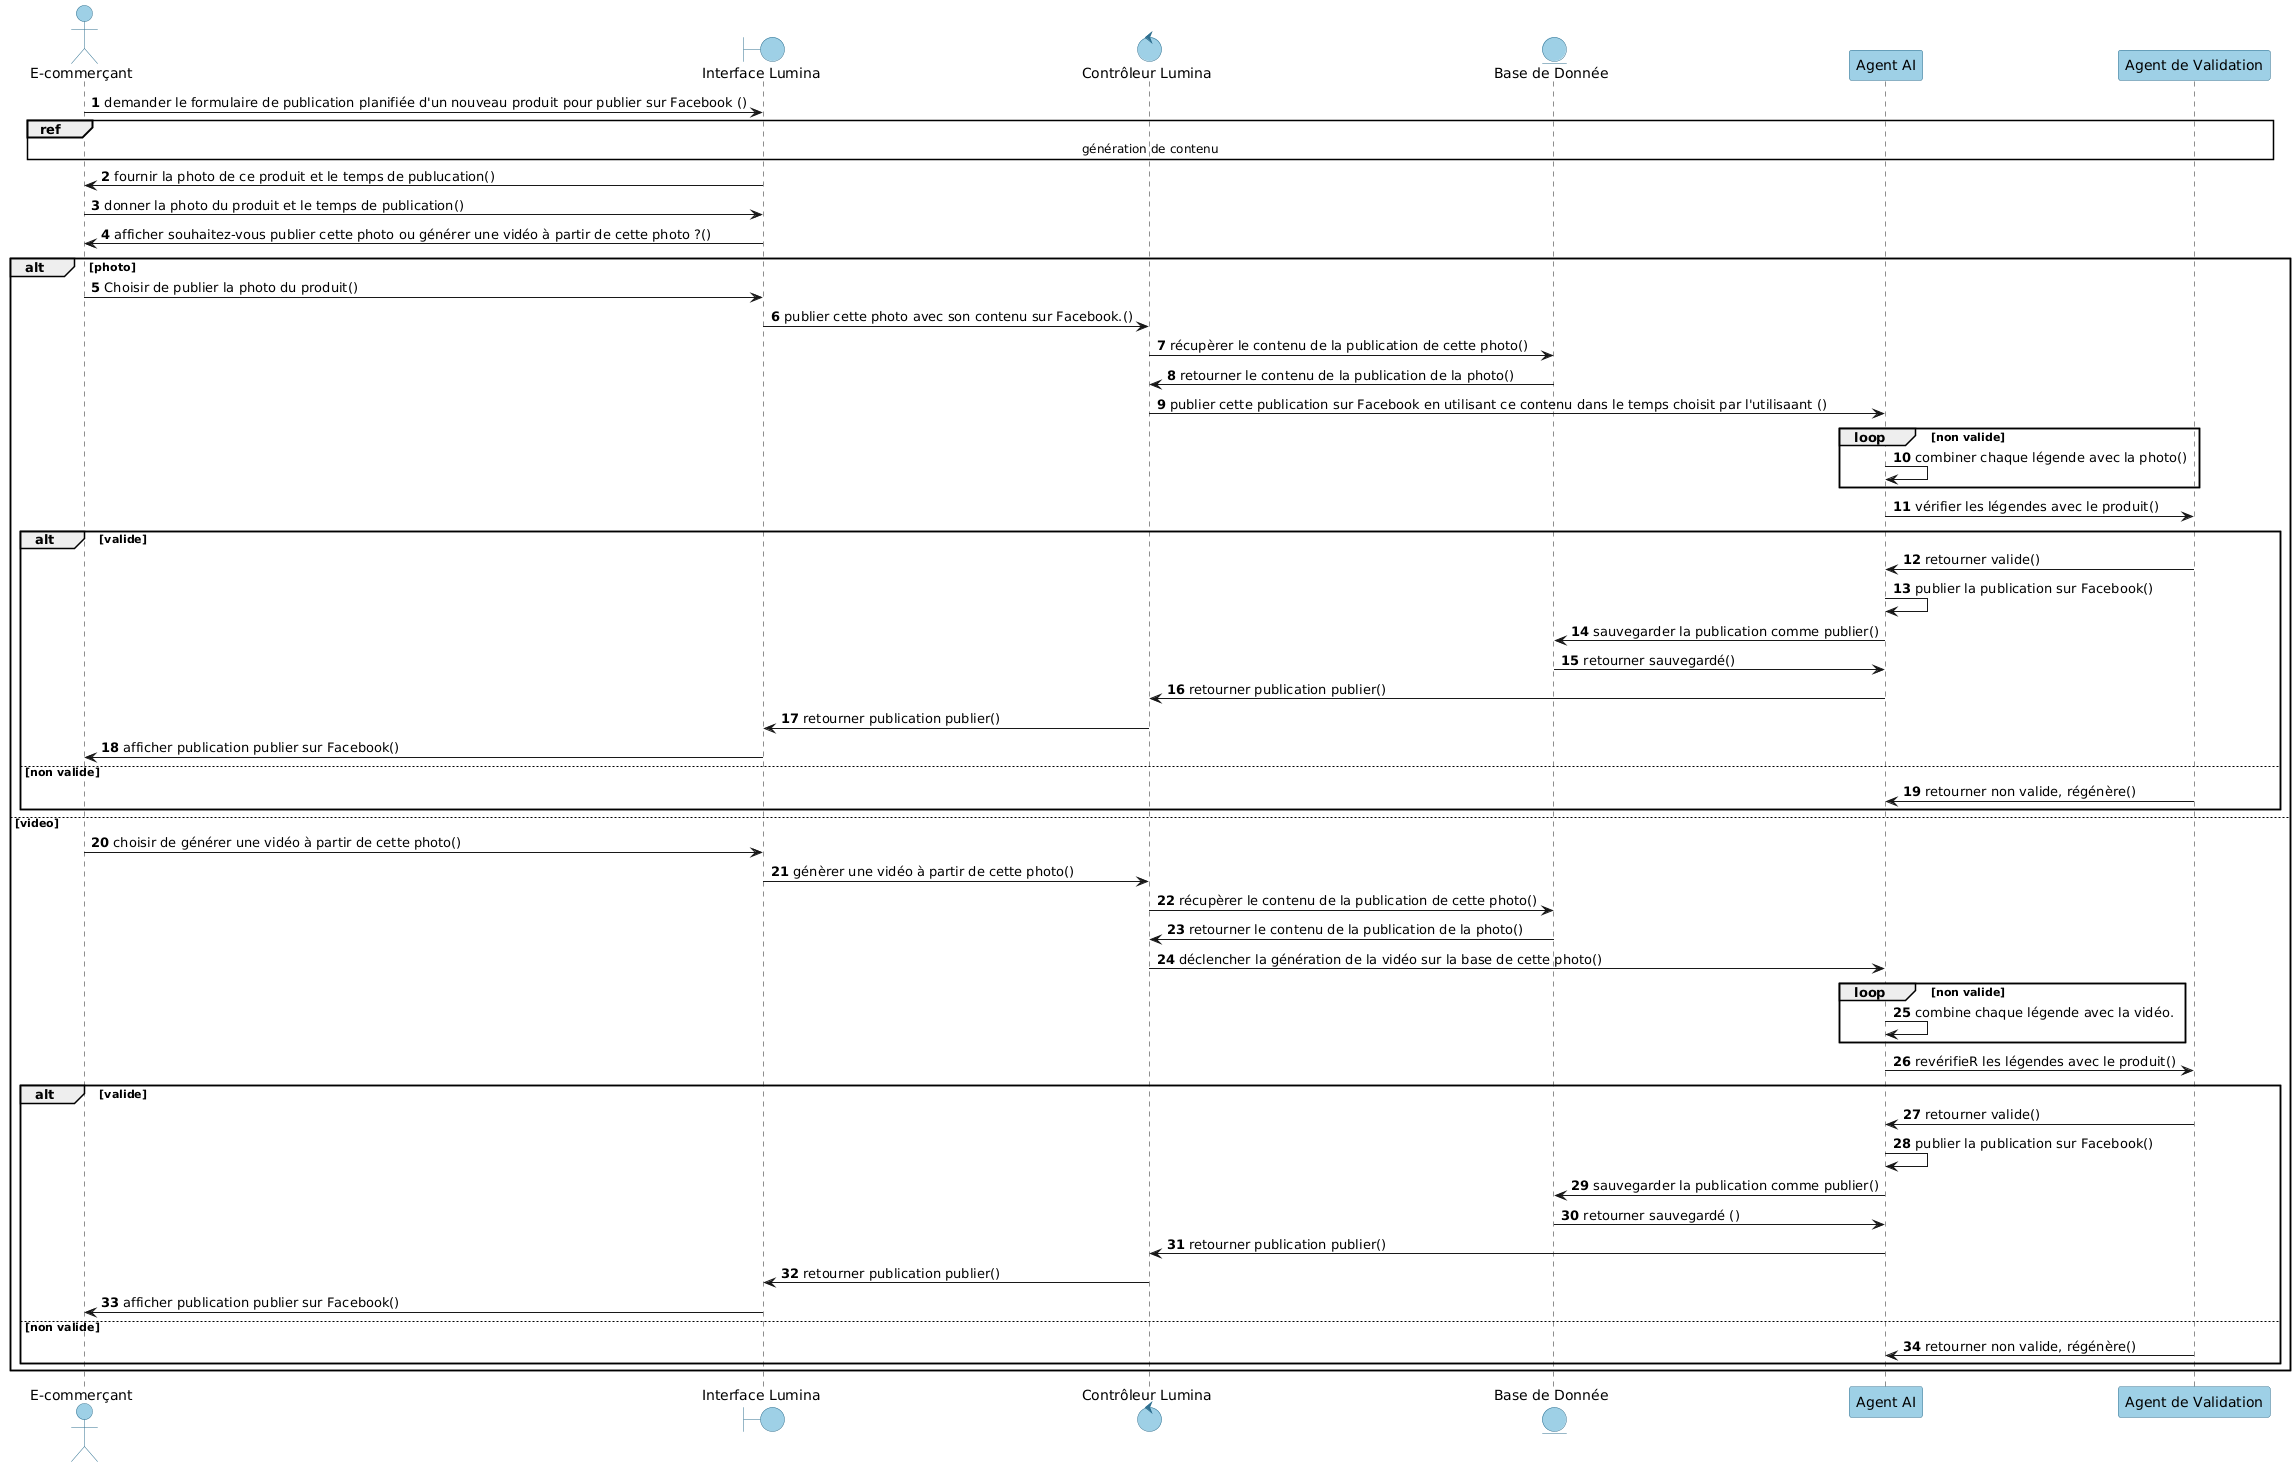

The diagram above was rendered by PlantUML. Its source (embedded in the PNG):
@startuml
autonumber
' === GLOBAL STYLE ===
skinparam backgroundColor white

skinparam participant {
    BackgroundColor #9ED0E6
    BorderColor #2F6F8F
    FontColor black
}

skinparam actor {
    BackgroundColor #9ED0E6
    BorderColor #2F6F8F
    FontColor black
}

skinparam entity {
    BackgroundColor #9ED0E6
    BorderColor #2F6F8F
    FontColor black
}

skinparam boundary {
    BackgroundColor #9ED0E6
    BorderColor #2F6F8F
    FontColor black
}
skinparam control {
    BackgroundColor #9ED0E6
    BorderColor #2F6F8F
    FontColor black
}
actor "E-commerçant" as User
boundary "Interface Lumina" as UI
control "Contrôleur Lumina" as Controller
Entity "Base de Donnée" as DB
participant "Agent AI" as AI
participant "Agent de Validation" as Validator
User -> UI :  demander le formulaire de publication planifiée d'un nouveau produit pour publier sur Facebook ()
ref over User, UI, Controller, DB , AI , Validator
    génération de contenu
end ref
UI -> User :  fournir la photo de ce produit et le temps de publucation()
User -> UI : donner la photo du produit et le temps de publication()
            UI ->User : afficher souhaitez-vous publier cette photo ou générer une vidéo à partir de cette photo ?()
            alt photo 
                User -> UI : Choisir de publier la photo du produit()
                UI -> Controller : publier cette photo avec son contenu sur Facebook.()
                Controller -> DB : récupèrer le contenu de la publication de cette photo()  
                DB -> Controller : retourner le contenu de la publication de la photo()
                Controller -> AI : publier cette publication sur Facebook en utilisant ce contenu dans le temps choisit par l'utilisaant ()
                loop non valide 
                    AI -> AI :combiner chaque légende avec la photo()
                end loop
                AI -> Validator : vérifier les légendes avec le produit()
                alt valide
                    Validator -> AI : retourner valide()
                    AI -> AI :  publier la publication sur Facebook()
                    AI -> DB : sauvegarder la publication comme publier()
                    DB -> AI : retourner sauvegardé() 
                    AI -> Controller : retourner publication publier()
                    Controller -> UI : retourner publication publier()
                    UI  -> User : afficher publication publier sur Facebook()
                else non valide 
                    Validator -> AI : retourner non valide, régénère()
                end
            else video 
                User -> UI : choisir de générer une vidéo à partir de cette photo()
                UI -> Controller : génèrer une vidéo à partir de cette photo()
                Controller -> DB : récupèrer le contenu de la publication de cette photo()  
                DB -> Controller : retourner le contenu de la publication de la photo()
                Controller -> AI : déclencher la génération de la vidéo sur la base de cette photo()
                loop non valide 
                    AI -> AI :combine chaque légende avec la vidéo.
                end loop
                AI -> Validator : revérifieR les légendes avec le produit()
                alt valide
                    Validator -> AI : retourner valide()
                    AI -> AI :  publier la publication sur Facebook()
                    AI -> DB : sauvegarder la publication comme publier()
                    DB -> AI : retourner sauvegardé ()
                    AI -> Controller : retourner publication publier()
                    Controller -> UI : retourner publication publier()
                    UI  -> User : afficher publication publier sur Facebook()
                else non valide 
                    Validator -> AI : retourner non valide, régénère()  
                end
            end
@enduml